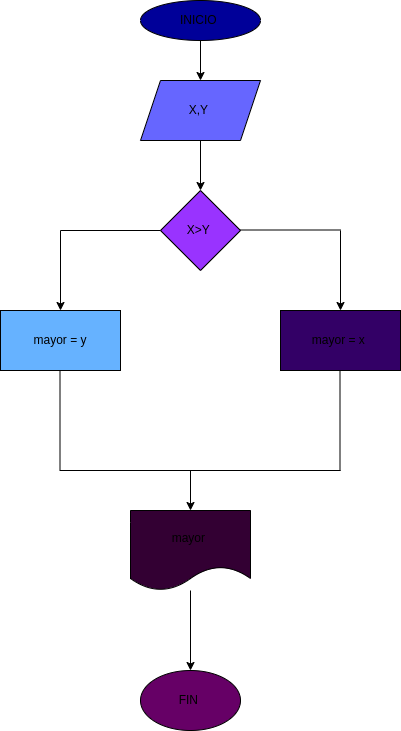

The diagram above was exported from draw.io. Its source (the exported page's mxGraphModel, read from the mxfile embedded in the PNG):
<mxGraphModel dx="662" dy="411" grid="1" gridSize="10" guides="1" tooltips="1" connect="1" arrows="1" fold="1" page="1" pageScale="1" pageWidth="1169" pageHeight="827" math="0" shadow="0">
  <root>
    <mxCell id="0" />
    <mxCell id="1" parent="0" />
    <mxCell id="8" value="" style="edgeStyle=none;html=1;" edge="1" parent="1" source="2" target="7">
      <mxGeometry relative="1" as="geometry" />
    </mxCell>
    <mxCell id="2" value="INICIO&amp;nbsp;" style="ellipse;whiteSpace=wrap;html=1;fillColor=#000099;" vertex="1" parent="1">
      <mxGeometry x="250" y="10" width="120" height="40" as="geometry" />
    </mxCell>
    <mxCell id="10" value="" style="edgeStyle=none;html=1;" edge="1" parent="1" source="7" target="9">
      <mxGeometry relative="1" as="geometry" />
    </mxCell>
    <mxCell id="7" value="X,Y&amp;nbsp;" style="shape=parallelogram;perimeter=parallelogramPerimeter;whiteSpace=wrap;html=1;fixedSize=1;fillColor=#6666FF;" vertex="1" parent="1">
      <mxGeometry x="250" y="90" width="120" height="60" as="geometry" />
    </mxCell>
    <mxCell id="9" value="X&amp;gt;Y&amp;nbsp;" style="rhombus;whiteSpace=wrap;html=1;fillColor=#9933FF;" vertex="1" parent="1">
      <mxGeometry x="270" y="200" width="80" height="80" as="geometry" />
    </mxCell>
    <mxCell id="17" value="" style="endArrow=none;html=1;" edge="1" parent="1">
      <mxGeometry width="50" height="50" relative="1" as="geometry">
        <mxPoint x="270" y="240" as="sourcePoint" />
        <mxPoint x="170" y="240" as="targetPoint" />
      </mxGeometry>
    </mxCell>
    <mxCell id="18" value="" style="endArrow=none;html=1;" edge="1" parent="1">
      <mxGeometry width="50" height="50" relative="1" as="geometry">
        <mxPoint x="450" y="239.5" as="sourcePoint" />
        <mxPoint x="350" y="239.5" as="targetPoint" />
      </mxGeometry>
    </mxCell>
    <mxCell id="19" value="" style="endArrow=classic;html=1;" edge="1" parent="1">
      <mxGeometry width="50" height="50" relative="1" as="geometry">
        <mxPoint x="170" y="240" as="sourcePoint" />
        <mxPoint x="170" y="320" as="targetPoint" />
      </mxGeometry>
    </mxCell>
    <mxCell id="21" value="" style="endArrow=classic;html=1;" edge="1" parent="1">
      <mxGeometry width="50" height="50" relative="1" as="geometry">
        <mxPoint x="450" y="240" as="sourcePoint" />
        <mxPoint x="450" y="320" as="targetPoint" />
      </mxGeometry>
    </mxCell>
    <mxCell id="22" value="mayor = y" style="rounded=0;whiteSpace=wrap;html=1;fillColor=#66B2FF;" vertex="1" parent="1">
      <mxGeometry x="110" y="320" width="120" height="60" as="geometry" />
    </mxCell>
    <mxCell id="23" value="mayor = x&amp;nbsp;" style="rounded=0;whiteSpace=wrap;html=1;fillColor=#330066;" vertex="1" parent="1">
      <mxGeometry x="390" y="320" width="120" height="60" as="geometry" />
    </mxCell>
    <mxCell id="24" value="" style="endArrow=none;html=1;" edge="1" parent="1">
      <mxGeometry width="50" height="50" relative="1" as="geometry">
        <mxPoint x="169.5" y="480" as="sourcePoint" />
        <mxPoint x="169.5" y="380" as="targetPoint" />
      </mxGeometry>
    </mxCell>
    <mxCell id="25" value="" style="endArrow=none;html=1;" edge="1" parent="1">
      <mxGeometry width="50" height="50" relative="1" as="geometry">
        <mxPoint x="449.5" y="480" as="sourcePoint" />
        <mxPoint x="449.5" y="380" as="targetPoint" />
      </mxGeometry>
    </mxCell>
    <mxCell id="26" value="" style="endArrow=none;html=1;" edge="1" parent="1">
      <mxGeometry width="50" height="50" relative="1" as="geometry">
        <mxPoint x="450" y="480" as="sourcePoint" />
        <mxPoint x="169.5" y="480" as="targetPoint" />
      </mxGeometry>
    </mxCell>
    <mxCell id="27" value="" style="endArrow=classic;html=1;" edge="1" parent="1">
      <mxGeometry width="50" height="50" relative="1" as="geometry">
        <mxPoint x="300" y="480" as="sourcePoint" />
        <mxPoint x="300" y="520" as="targetPoint" />
      </mxGeometry>
    </mxCell>
    <mxCell id="30" value="" style="edgeStyle=none;html=1;" edge="1" parent="1" source="28" target="29">
      <mxGeometry relative="1" as="geometry" />
    </mxCell>
    <mxCell id="28" value="mayor&amp;nbsp;" style="shape=document;whiteSpace=wrap;html=1;boundedLbl=1;fillColor=#330033;" vertex="1" parent="1">
      <mxGeometry x="240" y="520" width="120" height="80" as="geometry" />
    </mxCell>
    <mxCell id="29" value="FIN&amp;nbsp;" style="ellipse;whiteSpace=wrap;html=1;fillColor=#660066;" vertex="1" parent="1">
      <mxGeometry x="250" y="680" width="100" height="60" as="geometry" />
    </mxCell>
  </root>
</mxGraphModel>